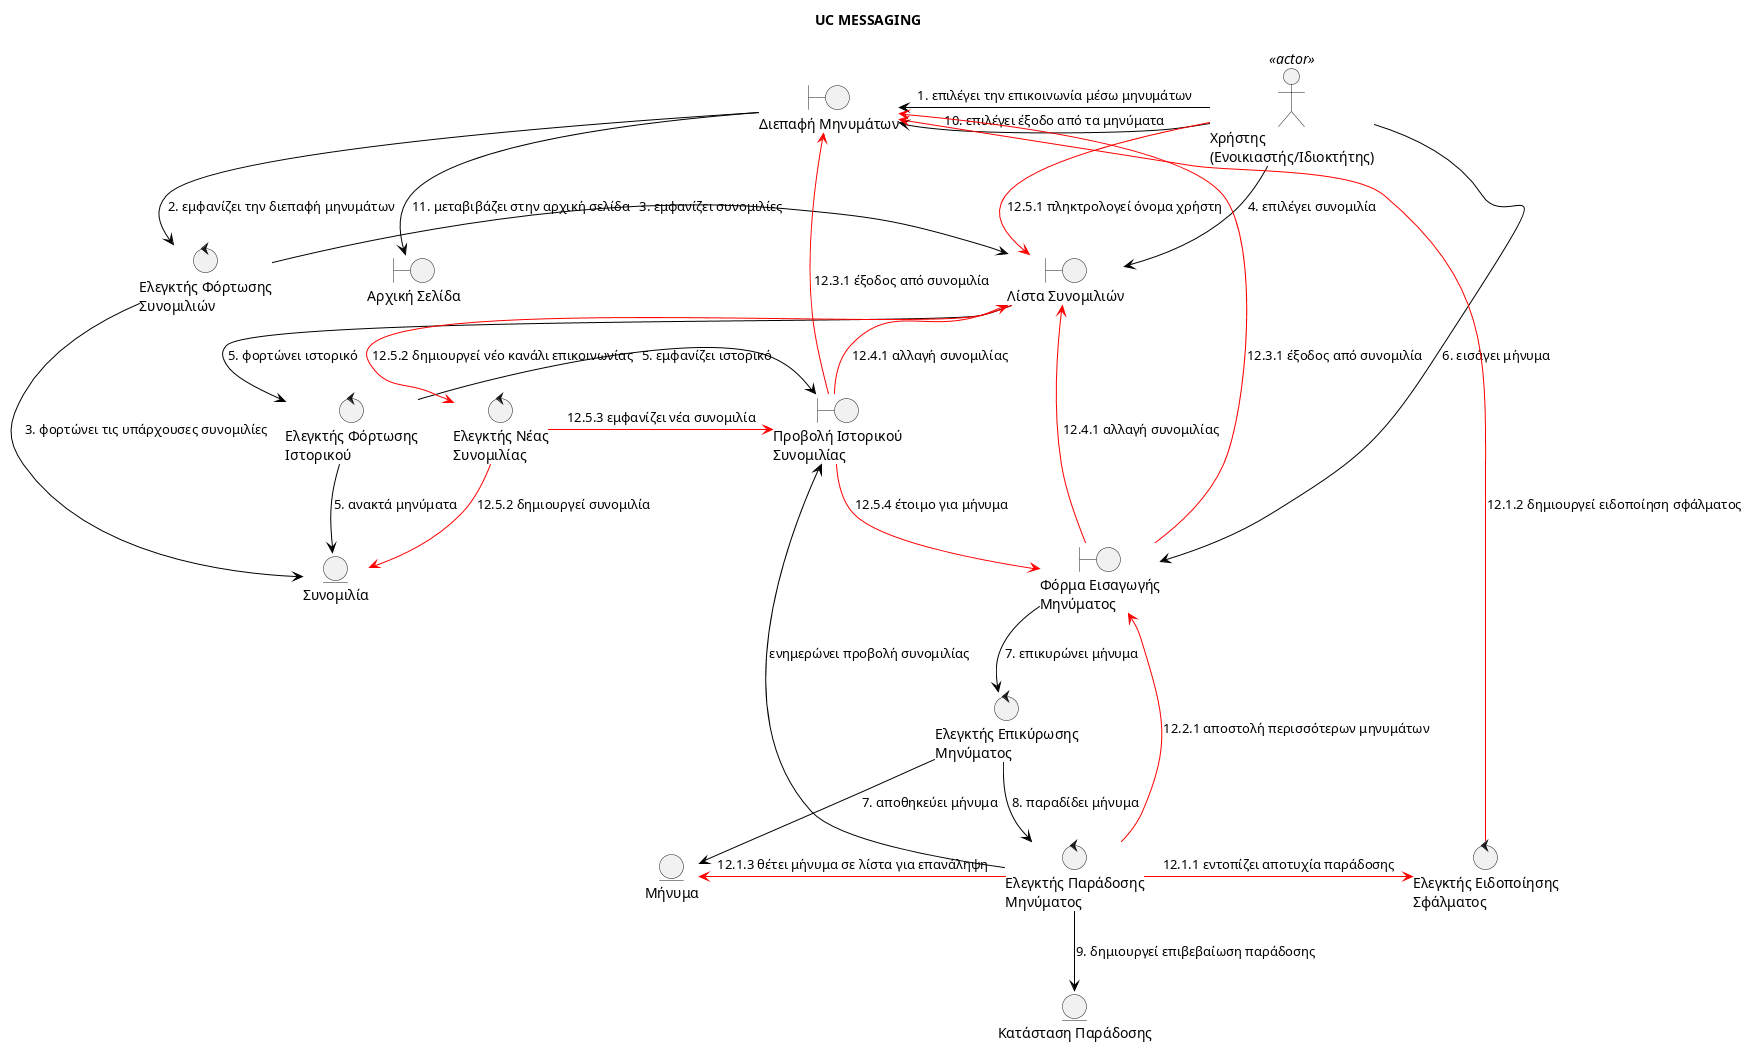

The diagram above was rendered by PlantUML. Its source (embedded in the PNG):
@startuml
title UC MESSAGING
skinparam class {
  BackgroundColor White
  ArrowColor Black
  BorderColor Black
}

' Remove stereotype background colors - rely on shapes
' skinparam stereotypeCBackgroundColor #ADD1B2
' skinparam stereotypeABackgroundColor #A9DCDF

skinparam package {
  BackgroundColor White
  BorderColor Black
}

' Remove hide circle to allow default stereotype shapes
' hide circle
hide methods
hide attributes

' Define elements with correct stereotypes for visual shapes
actor "Χρήστης\n(Ενοικιαστής/Ιδιοκτήτης)" as User << actor >>
boundary "Διεπαφή Μηνυμάτων" as MessageInterface
boundary "Λίστα Συνομιλιών" as ConversationList
boundary "Προβολή Ιστορικού\nΣυνομιλίας" as ConversationView
boundary "Φόρμα Εισαγωγής\nΜηνύματος" as MessageForm
boundary "Αρχική Σελίδα" as HomePage

control "Ελεγκτής Φόρτωσης\nΣυνομιλιών" as LoadConversationsCtrl
control "Ελεγκτής Φόρτωσης\nΙστορικού" as LoadHistoryCtrl
control "Ελεγκτής Επικύρωσης\nΜηνύματος" as ValidationCtrl
control "Ελεγκτής Παράδοσης\nΜηνύματος" as DeliveryCtrl
control "Ελεγκτής Νέας\nΣυνομιλίας" as NewConvoCtrl
control "Ελεγκτής Ειδοποίησης\nΣφάλματος" as ErrorCtrl

entity "Συνομιλία" as Conversation
entity "Μήνυμα" as Message
entity "Κατάσταση Παράδοσης" as DeliveryStatus

' Main Flow (Adjusted directions for layout approximation)
User -right-> MessageInterface : 1. επιλέγει την επικοινωνία μέσω μηνυμάτων
MessageInterface -down-> LoadConversationsCtrl : 2. εμφανίζει την διεπαφή μηνυμάτων
LoadConversationsCtrl -down-> Conversation : 3. φορτώνει τις υπάρχουσες συνομιλίες
LoadConversationsCtrl -right-> ConversationList : 3. εμφανίζει συνομιλίες
User -right-> ConversationList : 4. επιλέγει συνομιλία
ConversationList -down-> LoadHistoryCtrl : 5. φορτώνει ιστορικό
LoadHistoryCtrl -down-> Conversation : 5. ανακτά μηνύματα
LoadHistoryCtrl -right-> ConversationView : 5. εμφανίζει ιστορικό
User -right-> MessageForm : 6. εισάγει μήνυμα
MessageForm -down-> ValidationCtrl : 7. επικυρώνει μήνυμα
ValidationCtrl -down-> Message : 7. αποθηκεύει μήνυμα
ValidationCtrl -right-> DeliveryCtrl : 8. παραδίδει μήνυμα
DeliveryCtrl -down-> DeliveryStatus : 9. δημιουργεί επιβεβαίωση παράδοσης
DeliveryCtrl -up-> ConversationView : ενημερώνει προβολή συνομιλίας
User -left-> MessageInterface : 10. επιλέγει έξοδο από τα μηνύματα
MessageInterface -down-> HomePage : 11. μεταβιβάζει στην αρχική σελίδα

' Alternative Flow 1: Delivery Failure (red arrows)
DeliveryCtrl -[#red]right-> ErrorCtrl : 12.1.1 εντοπίζει αποτυχία παράδοσης
ErrorCtrl -[#red]up-> MessageInterface : 12.1.2 δημιουργεί ειδοποίηση σφάλματος
DeliveryCtrl -[#red]left-> Message : 12.1.3 θέτει μήνυμα σε λίστα για επανάληψη

' Alternative Flow 2: Send More Messages (red arrows)
DeliveryCtrl -[#red]left-> MessageForm : 12.2.1 αποστολή περισσότερων μηνυμάτων

' Alternative Flow 3: Exit from conversation (red arrows)
ConversationView -[#red]up-> MessageInterface : 12.3.1 έξοδος από συνομιλία
MessageForm -[#red]up-> MessageInterface : 12.3.1 έξοδος από συνομιλία

' Alternative Flow 4: Change conversation (red arrows)
ConversationView -[#red]up-> ConversationList : 12.4.1 αλλαγή συνομιλίας
MessageForm -[#red]up-> ConversationList : 12.4.1 αλλαγή συνομιλίας

' Alternative Flow 5: New conversation (red arrows)
User -[#red]down-> ConversationList : 12.5.1 πληκτρολογεί όνομα χρήστη
ConversationList -[#red]right-> NewConvoCtrl : 12.5.2 δημιουργεί νέο κανάλι επικοινωνίας
NewConvoCtrl -[#red]down-> Conversation : 12.5.2 δημιουργεί συνομιλία
NewConvoCtrl -[#red]right-> ConversationView : 12.5.3 εμφανίζει νέα συνομιλία
ConversationView -[#red]down-> MessageForm : 12.5.4 έτοιμο για μήνυμα

@enduml